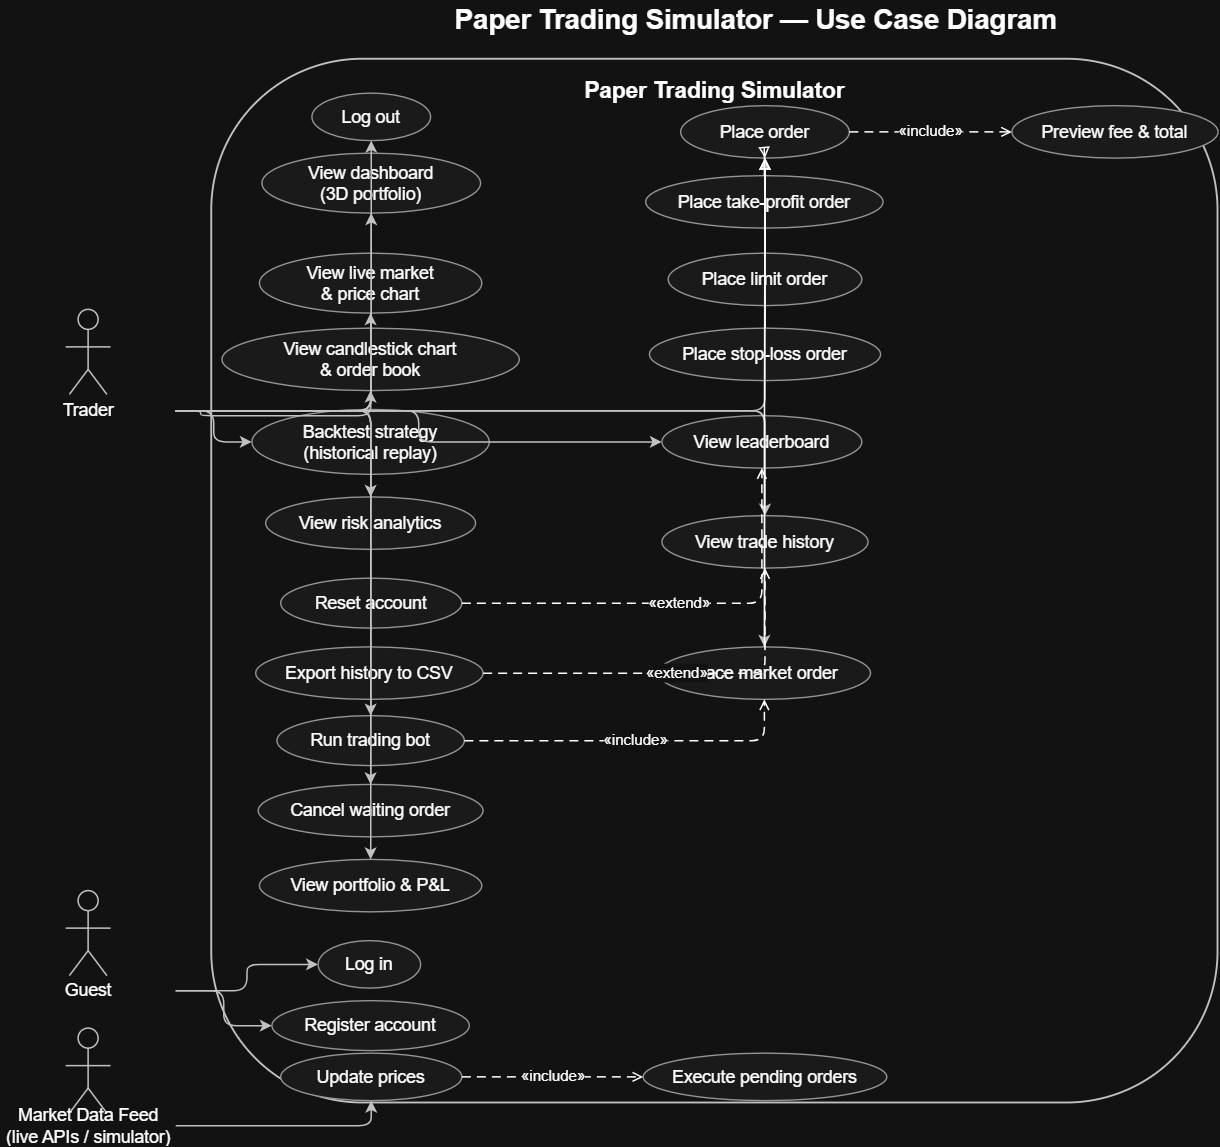

The diagram above was exported from draw.io. Its source (the exported page's mxGraphModel, read from the mxfile embedded in the PNG):
<mxGraphModel dx="1580" dy="957" grid="1" gridSize="10" guides="1" tooltips="1" connect="1" arrows="1" fold="1" page="1" pageScale="1" pageWidth="1400" pageHeight="1100" math="0" shadow="0">
  <root>
    <mxCell id="0" />
    <mxCell id="1" parent="0" />
    <mxCell id="title" parent="1" style="text;html=1;align=center;verticalAlign=middle;fontStyle=1;fontSize=22;strokeColor=none;fillColor=none;" value="Paper Trading Simulator — Use Case Diagram" vertex="1">
      <mxGeometry height="32" width="620" x="300" y="8" as="geometry" />
    </mxCell>
    <mxCell id="boundary" parent="1" style="rounded=1;whiteSpace=wrap;html=1;align=center;verticalAlign=top;spacingTop=8;fontStyle=1;fontSize=18;strokeWidth=1.5;fillColor=none;strokeColor=#333333;" value="Paper Trading Simulator" vertex="1">
      <mxGeometry height="835" width="805" x="175" y="55" as="geometry" />
    </mxCell>
    <mxCell id="trader_head" parent="1" style="ellipse;whiteSpace=wrap;html=1;fillColor=#FFFFFF;strokeColor=#333333;strokeWidth=1.2;" value="" vertex="1">
      <mxGeometry height="16" width="16" x="68" y="255" as="geometry" />
    </mxCell>
    <mxCell id="trader_body" edge="1" parent="1" style="endArrow=none;startArrow=none;strokeColor=#333333;strokeWidth=1.2;html=1;" value="">
      <mxGeometry relative="1" as="geometry">
        <mxPoint x="76" y="271" as="sourcePoint" />
        <mxPoint x="76" y="303" as="targetPoint" />
      </mxGeometry>
    </mxCell>
    <mxCell id="trader_arms" edge="1" parent="1" style="endArrow=none;startArrow=none;strokeColor=#333333;strokeWidth=1.2;html=1;" value="">
      <mxGeometry relative="1" as="geometry">
        <mxPoint x="58" y="285" as="sourcePoint" />
        <mxPoint x="94" y="285" as="targetPoint" />
      </mxGeometry>
    </mxCell>
    <mxCell id="trader_leftleg" edge="1" parent="1" style="endArrow=none;startArrow=none;strokeColor=#333333;strokeWidth=1.2;html=1;" value="">
      <mxGeometry relative="1" as="geometry">
        <mxPoint x="76" y="303" as="sourcePoint" />
        <mxPoint x="61" y="323" as="targetPoint" />
      </mxGeometry>
    </mxCell>
    <mxCell id="trader_rightleg" edge="1" parent="1" style="endArrow=none;startArrow=none;strokeColor=#333333;strokeWidth=1.2;html=1;" value="">
      <mxGeometry relative="1" as="geometry">
        <mxPoint x="76" y="303" as="sourcePoint" />
        <mxPoint x="91" y="323" as="targetPoint" />
      </mxGeometry>
    </mxCell>
    <mxCell id="trader_label" parent="1" style="text;html=1;align=center;verticalAlign=middle;fontSize=14;strokeColor=none;fillColor=none;" value="Trader" vertex="1">
      <mxGeometry height="28" width="140" x="6" y="322" as="geometry" />
    </mxCell>
    <mxCell id="guest_head" parent="1" style="ellipse;whiteSpace=wrap;html=1;fillColor=#FFFFFF;strokeColor=#333333;strokeWidth=1.2;" value="" vertex="1">
      <mxGeometry height="16" width="16" x="68" y="720" as="geometry" />
    </mxCell>
    <mxCell id="guest_body" edge="1" parent="1" style="endArrow=none;startArrow=none;strokeColor=#333333;strokeWidth=1.2;html=1;" value="">
      <mxGeometry relative="1" as="geometry">
        <mxPoint x="76" y="736" as="sourcePoint" />
        <mxPoint x="76" y="768" as="targetPoint" />
      </mxGeometry>
    </mxCell>
    <mxCell id="guest_arms" edge="1" parent="1" style="endArrow=none;startArrow=none;strokeColor=#333333;strokeWidth=1.2;html=1;" value="">
      <mxGeometry relative="1" as="geometry">
        <mxPoint x="58" y="750" as="sourcePoint" />
        <mxPoint x="94" y="750" as="targetPoint" />
      </mxGeometry>
    </mxCell>
    <mxCell id="guest_leftleg" edge="1" parent="1" style="endArrow=none;startArrow=none;strokeColor=#333333;strokeWidth=1.2;html=1;" value="">
      <mxGeometry relative="1" as="geometry">
        <mxPoint x="76" y="768" as="sourcePoint" />
        <mxPoint x="61" y="788" as="targetPoint" />
      </mxGeometry>
    </mxCell>
    <mxCell id="guest_rightleg" edge="1" parent="1" style="endArrow=none;startArrow=none;strokeColor=#333333;strokeWidth=1.2;html=1;" value="">
      <mxGeometry relative="1" as="geometry">
        <mxPoint x="76" y="768" as="sourcePoint" />
        <mxPoint x="91" y="788" as="targetPoint" />
      </mxGeometry>
    </mxCell>
    <mxCell id="guest_label" parent="1" style="text;html=1;align=center;verticalAlign=middle;fontSize=14;strokeColor=none;fillColor=none;" value="Guest" vertex="1">
      <mxGeometry height="28" width="140" x="6" y="786" as="geometry" />
    </mxCell>
    <mxCell id="feed_head" parent="1" style="ellipse;whiteSpace=wrap;html=1;fillColor=#FFFFFF;strokeColor=#333333;strokeWidth=1.2;" value="" vertex="1">
      <mxGeometry height="16" width="16" x="68" y="830" as="geometry" />
    </mxCell>
    <mxCell id="feed_body" edge="1" parent="1" style="endArrow=none;startArrow=none;strokeColor=#333333;strokeWidth=1.2;html=1;" value="">
      <mxGeometry relative="1" as="geometry">
        <mxPoint x="76" y="846" as="sourcePoint" />
        <mxPoint x="76" y="878" as="targetPoint" />
      </mxGeometry>
    </mxCell>
    <mxCell id="feed_arms" edge="1" parent="1" style="endArrow=none;startArrow=none;strokeColor=#333333;strokeWidth=1.2;html=1;" value="">
      <mxGeometry relative="1" as="geometry">
        <mxPoint x="58" y="860" as="sourcePoint" />
        <mxPoint x="94" y="860" as="targetPoint" />
      </mxGeometry>
    </mxCell>
    <mxCell id="feed_leftleg" edge="1" parent="1" style="endArrow=none;startArrow=none;strokeColor=#333333;strokeWidth=1.2;html=1;" value="">
      <mxGeometry relative="1" as="geometry">
        <mxPoint x="76" y="878" as="sourcePoint" />
        <mxPoint x="61" y="898" as="targetPoint" />
      </mxGeometry>
    </mxCell>
    <mxCell id="feed_rightleg" edge="1" parent="1" style="endArrow=none;startArrow=none;strokeColor=#333333;strokeWidth=1.2;html=1;" value="">
      <mxGeometry relative="1" as="geometry">
        <mxPoint x="76" y="878" as="sourcePoint" />
        <mxPoint x="91" y="898" as="targetPoint" />
      </mxGeometry>
    </mxCell>
    <mxCell id="feed_label" parent="1" style="text;html=1;align=center;verticalAlign=middle;fontSize=14;strokeColor=none;fillColor=none;" value="Market Data Feed&lt;br&gt;(live APIs / simulator)" vertex="1">
      <mxGeometry height="28" width="140" x="6" y="894" as="geometry" />
    </mxCell>
    <mxCell id="uc_logout" parent="1" style="ellipse;whiteSpace=wrap;html=1;align=center;verticalAlign=middle;fontSize=14;strokeColor=#666666;fillColor=#F5F5F5;strokeWidth=1.1;" value="Log out" vertex="1">
      <mxGeometry height="38" width="95" x="255" y="82" as="geometry" />
    </mxCell>
    <mxCell id="uc_dashboard" parent="1" style="ellipse;whiteSpace=wrap;html=1;align=center;verticalAlign=middle;fontSize=14;strokeColor=#666666;fillColor=#F5F5F5;strokeWidth=1.1;" value="View dashboard&lt;br&gt;(3D portfolio)" vertex="1">
      <mxGeometry height="48" width="175" x="215" y="130" as="geometry" />
    </mxCell>
    <mxCell id="uc_live" parent="1" style="ellipse;whiteSpace=wrap;html=1;align=center;verticalAlign=middle;fontSize=14;strokeColor=#666666;fillColor=#F5F5F5;strokeWidth=1.1;" value="View live market&lt;br&gt;&amp;amp; price chart" vertex="1">
      <mxGeometry height="48" width="178" x="213" y="210" as="geometry" />
    </mxCell>
    <mxCell id="uc_candle" parent="1" style="ellipse;whiteSpace=wrap;html=1;align=center;verticalAlign=middle;fontSize=14;strokeColor=#666666;fillColor=#F5F5F5;strokeWidth=1.1;" value="View candlestick chart&lt;br&gt;&amp;amp; order book" vertex="1">
      <mxGeometry height="50" width="238" x="183" y="270" as="geometry" />
    </mxCell>
    <mxCell id="uc_backtest" parent="1" style="ellipse;whiteSpace=wrap;html=1;align=center;verticalAlign=middle;fontSize=14;strokeColor=#666666;fillColor=#F5F5F5;strokeWidth=1.1;" value="Backtest strategy&lt;br&gt;(historical replay)" vertex="1">
      <mxGeometry height="52" width="190" x="207" y="335" as="geometry" />
    </mxCell>
    <mxCell id="uc_risk" parent="1" style="ellipse;whiteSpace=wrap;html=1;align=center;verticalAlign=middle;fontSize=14;strokeColor=#666666;fillColor=#F5F5F5;strokeWidth=1.1;" value="View risk analytics" vertex="1">
      <mxGeometry height="42" width="168" x="218" y="405" as="geometry" />
    </mxCell>
    <mxCell id="uc_reset" parent="1" style="ellipse;whiteSpace=wrap;html=1;align=center;verticalAlign=middle;fontSize=14;strokeColor=#666666;fillColor=#F5F5F5;strokeWidth=1.1;" value="Reset account" vertex="1">
      <mxGeometry height="40" width="145" x="230" y="470" as="geometry" />
    </mxCell>
    <mxCell id="uc_export" parent="1" style="ellipse;whiteSpace=wrap;html=1;align=center;verticalAlign=middle;fontSize=14;strokeColor=#666666;fillColor=#F5F5F5;strokeWidth=1.1;" value="Export history to CSV" vertex="1">
      <mxGeometry height="42" width="182" x="210" y="525" as="geometry" />
    </mxCell>
    <mxCell id="uc_bot" parent="1" style="ellipse;whiteSpace=wrap;html=1;align=center;verticalAlign=middle;fontSize=14;strokeColor=#666666;fillColor=#F5F5F5;strokeWidth=1.1;" value="Run trading bot" vertex="1">
      <mxGeometry height="40" width="150" x="227" y="580" as="geometry" />
    </mxCell>
    <mxCell id="uc_cancel" parent="1" style="ellipse;whiteSpace=wrap;html=1;align=center;verticalAlign=middle;fontSize=14;strokeColor=#666666;fillColor=#F5F5F5;strokeWidth=1.1;" value="Cancel waiting order" vertex="1">
      <mxGeometry height="42" width="180" x="212" y="635" as="geometry" />
    </mxCell>
    <mxCell id="uc_portfolio" parent="1" style="ellipse;whiteSpace=wrap;html=1;align=center;verticalAlign=middle;fontSize=14;strokeColor=#666666;fillColor=#F5F5F5;strokeWidth=1.1;" value="View portfolio &amp;amp; P&amp;amp;L" vertex="1">
      <mxGeometry height="42" width="178" x="213" y="695" as="geometry" />
    </mxCell>
    <mxCell id="uc_login" parent="1" style="ellipse;whiteSpace=wrap;html=1;align=center;verticalAlign=middle;fontSize=14;strokeColor=#666666;fillColor=#F5F5F5;strokeWidth=1.1;" value="Log in" vertex="1">
      <mxGeometry height="38" width="82" x="260" y="760" as="geometry" />
    </mxCell>
    <mxCell id="uc_register" parent="1" style="ellipse;whiteSpace=wrap;html=1;align=center;verticalAlign=middle;fontSize=14;strokeColor=#666666;fillColor=#F5F5F5;strokeWidth=1.1;" value="Register account" vertex="1">
      <mxGeometry height="40" width="158" x="223" y="808" as="geometry" />
    </mxCell>
    <mxCell id="uc_place" parent="1" style="ellipse;whiteSpace=wrap;html=1;align=center;verticalAlign=middle;fontSize=14;strokeColor=#666666;fillColor=#F5F5F5;strokeWidth=1.1;" value="Place order" vertex="1">
      <mxGeometry height="42" width="135" x="550" y="92" as="geometry" />
    </mxCell>
    <mxCell id="uc_preview" parent="1" style="ellipse;whiteSpace=wrap;html=1;align=center;verticalAlign=middle;fontSize=14;strokeColor=#666666;fillColor=#F5F5F5;strokeWidth=1.1;" value="Preview fee &amp;amp; total" vertex="1">
      <mxGeometry height="42" width="165" x="815" y="92" as="geometry" />
    </mxCell>
    <mxCell id="uc_takeprofit" parent="1" style="ellipse;whiteSpace=wrap;html=1;align=center;verticalAlign=middle;fontSize=14;strokeColor=#666666;fillColor=#F5F5F5;strokeWidth=1.1;" value="Place take-profit order" vertex="1">
      <mxGeometry height="42" width="190" x="522" y="148" as="geometry" />
    </mxCell>
    <mxCell id="uc_limit" parent="1" style="ellipse;whiteSpace=wrap;html=1;align=center;verticalAlign=middle;fontSize=14;strokeColor=#666666;fillColor=#F5F5F5;strokeWidth=1.1;" value="Place limit order" vertex="1">
      <mxGeometry height="42" width="155" x="540" y="210" as="geometry" />
    </mxCell>
    <mxCell id="uc_stoploss" parent="1" style="ellipse;whiteSpace=wrap;html=1;align=center;verticalAlign=middle;fontSize=14;strokeColor=#666666;fillColor=#F5F5F5;strokeWidth=1.1;" value="Place stop-loss order" vertex="1">
      <mxGeometry height="42" width="185" x="525" y="270" as="geometry" />
    </mxCell>
    <mxCell id="uc_leader" parent="1" style="ellipse;whiteSpace=wrap;html=1;align=center;verticalAlign=middle;fontSize=14;strokeColor=#666666;fillColor=#F5F5F5;strokeWidth=1.1;" value="View leaderboard" vertex="1">
      <mxGeometry height="42" width="160" x="535" y="340" as="geometry" />
    </mxCell>
    <mxCell id="uc_tradehist" parent="1" style="ellipse;whiteSpace=wrap;html=1;align=center;verticalAlign=middle;fontSize=14;strokeColor=#666666;fillColor=#F5F5F5;strokeWidth=1.1;" value="View trade history" vertex="1">
      <mxGeometry height="42" width="165" x="535" y="420" as="geometry" />
    </mxCell>
    <mxCell id="uc_marketorder" parent="1" style="ellipse;whiteSpace=wrap;html=1;align=center;verticalAlign=middle;fontSize=14;strokeColor=#666666;fillColor=#F5F5F5;strokeWidth=1.1;" value="Place market order" vertex="1">
      <mxGeometry height="42" width="170" x="532" y="525" as="geometry" />
    </mxCell>
    <mxCell id="uc_update" parent="1" style="ellipse;whiteSpace=wrap;html=1;align=center;verticalAlign=middle;fontSize=14;strokeColor=#666666;fillColor=#F5F5F5;strokeWidth=1.1;" value="Update prices" vertex="1">
      <mxGeometry height="38" width="145" x="230" y="850" as="geometry" />
    </mxCell>
    <mxCell id="uc_pending" parent="1" style="ellipse;whiteSpace=wrap;html=1;align=center;verticalAlign=middle;fontSize=14;strokeColor=#666666;fillColor=#F5F5F5;strokeWidth=1.1;" value="Execute pending orders" vertex="1">
      <mxGeometry height="38" width="195" x="520" y="850" as="geometry" />
    </mxCell>
    <mxCell id="trader_logout" edge="1" parent="1" source="trader_label" style="edgeStyle=orthogonalEdgeStyle;rounded=1;orthogonalLoop=1;jettySize=auto;html=1;strokeWidth=1.2;strokeColor=#333333;endArrow=classic;endFill=1;" target="uc_logout" value="">
      <mxGeometry relative="1" as="geometry" />
    </mxCell>
    <mxCell id="trader_dashboard" edge="1" parent="1" source="trader_label" style="edgeStyle=orthogonalEdgeStyle;rounded=1;orthogonalLoop=1;jettySize=auto;html=1;strokeWidth=1.2;strokeColor=#333333;endArrow=classic;endFill=1;" target="uc_dashboard" value="">
      <mxGeometry relative="1" as="geometry" />
    </mxCell>
    <mxCell id="trader_live" edge="1" parent="1" source="trader_label" style="edgeStyle=orthogonalEdgeStyle;rounded=1;orthogonalLoop=1;jettySize=auto;html=1;strokeWidth=1.2;strokeColor=#333333;endArrow=classic;endFill=1;" target="uc_live" value="">
      <mxGeometry relative="1" as="geometry" />
    </mxCell>
    <mxCell id="trader_candle" edge="1" parent="1" source="trader_label" style="edgeStyle=orthogonalEdgeStyle;rounded=1;orthogonalLoop=1;jettySize=auto;html=1;strokeWidth=1.2;strokeColor=#333333;endArrow=classic;endFill=1;" target="uc_candle" value="">
      <mxGeometry relative="1" as="geometry" />
    </mxCell>
    <mxCell id="trader_backtest" edge="1" parent="1" source="trader_label" style="edgeStyle=orthogonalEdgeStyle;rounded=1;orthogonalLoop=1;jettySize=auto;html=1;strokeWidth=1.2;strokeColor=#333333;endArrow=classic;endFill=1;" target="uc_backtest" value="">
      <mxGeometry relative="1" as="geometry" />
    </mxCell>
    <mxCell id="trader_risk" edge="1" parent="1" source="trader_label" style="edgeStyle=orthogonalEdgeStyle;rounded=1;orthogonalLoop=1;jettySize=auto;html=1;strokeWidth=1.2;strokeColor=#333333;endArrow=classic;endFill=1;" target="uc_risk" value="">
      <mxGeometry relative="1" as="geometry" />
    </mxCell>
    <mxCell id="trader_place" edge="1" parent="1" source="trader_label" style="edgeStyle=orthogonalEdgeStyle;rounded=1;orthogonalLoop=1;jettySize=auto;html=1;strokeWidth=1.2;strokeColor=#333333;endArrow=classic;endFill=1;" target="uc_place" value="">
      <mxGeometry relative="1" as="geometry" />
    </mxCell>
    <mxCell id="trader_leader" edge="1" parent="1" source="trader_label" style="edgeStyle=orthogonalEdgeStyle;rounded=1;orthogonalLoop=1;jettySize=auto;html=1;strokeWidth=1.2;strokeColor=#333333;endArrow=classic;endFill=1;" target="uc_leader" value="">
      <mxGeometry relative="1" as="geometry" />
    </mxCell>
    <mxCell id="trader_tradehist" edge="1" parent="1" source="trader_label" style="edgeStyle=orthogonalEdgeStyle;rounded=1;orthogonalLoop=1;jettySize=auto;html=1;strokeWidth=1.2;strokeColor=#333333;endArrow=classic;endFill=1;" target="uc_tradehist" value="">
      <mxGeometry relative="1" as="geometry" />
    </mxCell>
    <mxCell id="trader_marketorder" edge="1" parent="1" source="trader_label" style="edgeStyle=orthogonalEdgeStyle;rounded=1;orthogonalLoop=1;jettySize=auto;html=1;strokeWidth=1.2;strokeColor=#333333;endArrow=classic;endFill=1;" target="uc_marketorder" value="">
      <mxGeometry relative="1" as="geometry" />
    </mxCell>
    <mxCell id="trader_bot" edge="1" parent="1" source="trader_label" style="edgeStyle=orthogonalEdgeStyle;rounded=1;orthogonalLoop=1;jettySize=auto;html=1;strokeWidth=1.2;strokeColor=#333333;endArrow=classic;endFill=1;" target="uc_bot" value="">
      <mxGeometry relative="1" as="geometry" />
    </mxCell>
    <mxCell id="trader_cancel" edge="1" parent="1" source="trader_label" style="edgeStyle=orthogonalEdgeStyle;rounded=1;orthogonalLoop=1;jettySize=auto;html=1;strokeWidth=1.2;strokeColor=#333333;endArrow=classic;endFill=1;" target="uc_cancel" value="">
      <mxGeometry relative="1" as="geometry" />
    </mxCell>
    <mxCell id="trader_portfolio" edge="1" parent="1" source="trader_label" style="edgeStyle=orthogonalEdgeStyle;rounded=1;orthogonalLoop=1;jettySize=auto;html=1;strokeWidth=1.2;strokeColor=#333333;endArrow=classic;endFill=1;" target="uc_portfolio" value="">
      <mxGeometry relative="1" as="geometry" />
    </mxCell>
    <mxCell id="guest_login" edge="1" parent="1" source="guest_label" style="edgeStyle=orthogonalEdgeStyle;rounded=1;orthogonalLoop=1;jettySize=auto;html=1;strokeWidth=1.2;strokeColor=#333333;endArrow=classic;endFill=1;" target="uc_login" value="">
      <mxGeometry relative="1" as="geometry" />
    </mxCell>
    <mxCell id="guest_register" edge="1" parent="1" source="guest_label" style="edgeStyle=orthogonalEdgeStyle;rounded=1;orthogonalLoop=1;jettySize=auto;html=1;strokeWidth=1.2;strokeColor=#333333;endArrow=classic;endFill=1;" target="uc_register" value="">
      <mxGeometry relative="1" as="geometry" />
    </mxCell>
    <mxCell id="feed_update" edge="1" parent="1" source="feed_label" style="edgeStyle=orthogonalEdgeStyle;rounded=1;orthogonalLoop=1;jettySize=auto;html=1;strokeWidth=1.2;strokeColor=#333333;endArrow=classic;endFill=1;" target="uc_update" value="">
      <mxGeometry relative="1" as="geometry" />
    </mxCell>
    <mxCell id="include_preview" edge="1" parent="1" source="uc_place" style="edgeStyle=orthogonalEdgeStyle;rounded=1;orthogonalLoop=1;jettySize=auto;html=1;dashed=1;dashPattern=6 4;strokeWidth=1.2;endArrow=open;endFill=0;fontSize=12;labelBackgroundColor=#FFFFFF;" target="uc_preview" value="«include»">
      <mxGeometry relative="1" as="geometry" />
    </mxCell>
    <mxCell id="gen_take" edge="1" parent="1" source="uc_takeprofit" style="edgeStyle=orthogonalEdgeStyle;rounded=1;orthogonalLoop=1;jettySize=auto;html=1;strokeWidth=1.2;endArrow=block;endFill=0;" target="uc_place" value="">
      <mxGeometry relative="1" as="geometry" />
    </mxCell>
    <mxCell id="gen_limit" edge="1" parent="1" source="uc_limit" style="edgeStyle=orthogonalEdgeStyle;rounded=1;orthogonalLoop=1;jettySize=auto;html=1;strokeWidth=1.2;endArrow=block;endFill=0;" target="uc_place" value="">
      <mxGeometry relative="1" as="geometry" />
    </mxCell>
    <mxCell id="gen_stop" edge="1" parent="1" source="uc_stoploss" style="edgeStyle=orthogonalEdgeStyle;rounded=1;orthogonalLoop=1;jettySize=auto;html=1;strokeWidth=1.2;endArrow=block;endFill=0;" target="uc_place" value="">
      <mxGeometry relative="1" as="geometry" />
    </mxCell>
    <mxCell id="gen_market" edge="1" parent="1" source="uc_marketorder" style="edgeStyle=orthogonalEdgeStyle;rounded=1;orthogonalLoop=1;jettySize=auto;html=1;strokeWidth=1.2;endArrow=block;endFill=0;" target="uc_place" value="">
      <mxGeometry relative="1" as="geometry" />
    </mxCell>
    <mxCell id="extend_reset" edge="1" parent="1" source="uc_reset" style="edgeStyle=orthogonalEdgeStyle;rounded=1;orthogonalLoop=1;jettySize=auto;html=1;dashed=1;dashPattern=6 4;strokeWidth=1.2;endArrow=open;endFill=0;fontSize=12;labelBackgroundColor=#FFFFFF;" target="uc_leader" value="«extend»">
      <mxGeometry relative="1" as="geometry" />
    </mxCell>
    <mxCell id="extend_export" edge="1" parent="1" source="uc_export" style="edgeStyle=orthogonalEdgeStyle;rounded=1;orthogonalLoop=1;jettySize=auto;html=1;dashed=1;dashPattern=6 4;strokeWidth=1.2;endArrow=open;endFill=0;fontSize=12;labelBackgroundColor=#FFFFFF;" target="uc_tradehist" value="«extend»">
      <mxGeometry relative="1" as="geometry" />
    </mxCell>
    <mxCell id="include_bot_market" edge="1" parent="1" source="uc_bot" style="edgeStyle=orthogonalEdgeStyle;rounded=1;orthogonalLoop=1;jettySize=auto;html=1;dashed=1;dashPattern=6 4;strokeWidth=1.2;endArrow=open;endFill=0;fontSize=12;labelBackgroundColor=#FFFFFF;" target="uc_marketorder" value="«include»">
      <mxGeometry relative="1" as="geometry" />
    </mxCell>
    <mxCell id="include_update_pending" edge="1" parent="1" source="uc_update" style="edgeStyle=orthogonalEdgeStyle;rounded=1;orthogonalLoop=1;jettySize=auto;html=1;dashed=1;dashPattern=6 4;strokeWidth=1.2;endArrow=open;endFill=0;fontSize=12;labelBackgroundColor=#FFFFFF;" target="uc_pending" value="«include»">
      <mxGeometry relative="1" as="geometry" />
    </mxCell>
  </root>
</mxGraphModel>